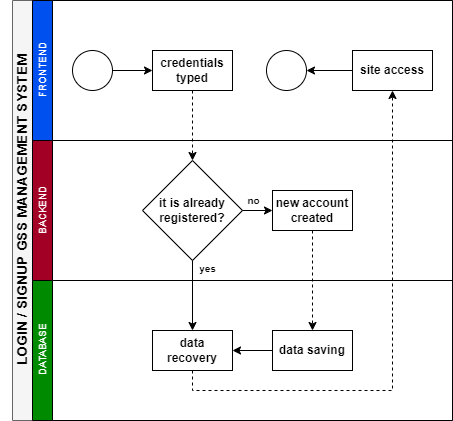

The diagram above was exported from draw.io. Its source (the exported page's mxGraphModel, read from the mxfile embedded in the PNG):
<mxGraphModel dx="532" dy="516" grid="1" gridSize="10" guides="1" tooltips="1" connect="1" arrows="1" fold="1" page="1" pageScale="1" pageWidth="827" pageHeight="1169" math="0" shadow="0">
  <root>
    <mxCell id="0" />
    <mxCell id="1" parent="0" />
    <mxCell id="dNxyNK7c78bLwvsdeMH5-19" value="&lt;h3&gt;&lt;font color=&quot;#000000&quot;&gt;LOGIN / SIGNUP GSS MANAGEMENT SYSTEM&lt;/font&gt;&lt;/h3&gt;" style="swimlane;html=1;childLayout=stackLayout;resizeParent=1;resizeParentMax=0;horizontal=0;startSize=20;horizontalStack=0;direction=east;fillColor=#f5f5f5;fontColor=#333333;strokeColor=#666666;fontStyle=0;swimlaneFillColor=#FFFFFF;" parent="1" vertex="1">
      <mxGeometry x="120" y="120" width="440" height="420" as="geometry" />
    </mxCell>
    <mxCell id="dNxyNK7c78bLwvsdeMH5-20" value="&lt;h5&gt;&lt;span style=&quot;font-weight: normal;&quot;&gt;FRONTEND&lt;/span&gt;&lt;/h5&gt;" style="swimlane;html=1;startSize=20;horizontal=0;direction=east;fillColor=#0050ef;fontColor=#ffffff;strokeColor=default;" parent="dNxyNK7c78bLwvsdeMH5-19" vertex="1">
      <mxGeometry x="20" width="420" height="140" as="geometry" />
    </mxCell>
    <mxCell id="LJjdMKhZUPe8e6VqiQrd-37" value="" style="group;strokeColor=none;" parent="dNxyNK7c78bLwvsdeMH5-20" vertex="1" connectable="0">
      <mxGeometry x="30" y="50" width="360" height="40" as="geometry" />
    </mxCell>
    <mxCell id="dNxyNK7c78bLwvsdeMH5-23" value="" style="ellipse;whiteSpace=wrap;html=1;direction=east;fillColor=none;strokeColor=#000000;" parent="LJjdMKhZUPe8e6VqiQrd-37" vertex="1">
      <mxGeometry x="10" width="40" height="40" as="geometry" />
    </mxCell>
    <mxCell id="dNxyNK7c78bLwvsdeMH5-24" value="&lt;p&gt;credentials typed&lt;br&gt;&lt;/p&gt;" style="rounded=0;whiteSpace=wrap;html=1;fontFamily=Helvetica;fontSize=12;fontColor=#000000;align=center;direction=east;fontStyle=1;fillColor=none;strokeColor=#000000;" parent="LJjdMKhZUPe8e6VqiQrd-37" vertex="1">
      <mxGeometry x="90" width="80" height="40" as="geometry" />
    </mxCell>
    <mxCell id="dNxyNK7c78bLwvsdeMH5-25" value="" style="edgeStyle=orthogonalEdgeStyle;rounded=0;orthogonalLoop=1;jettySize=auto;html=1;fontStyle=1;strokeColor=#000000;" parent="LJjdMKhZUPe8e6VqiQrd-37" target="dNxyNK7c78bLwvsdeMH5-24" edge="1">
      <mxGeometry relative="1" as="geometry">
        <mxPoint x="50" y="20" as="sourcePoint" />
      </mxGeometry>
    </mxCell>
    <mxCell id="dNxyNK7c78bLwvsdeMH5-30" value="&lt;b style=&quot;&quot;&gt;site access&lt;/b&gt;" style="rounded=0;whiteSpace=wrap;html=1;fontFamily=Helvetica;fontSize=12;fontColor=#000000;align=center;direction=east;fillColor=none;strokeColor=#000000;" parent="LJjdMKhZUPe8e6VqiQrd-37" vertex="1">
      <mxGeometry x="290" width="80" height="40" as="geometry" />
    </mxCell>
    <mxCell id="dNxyNK7c78bLwvsdeMH5-32" value="" style="ellipse;whiteSpace=wrap;html=1;direction=east;fontStyle=1;fillColor=none;strokeColor=#000000;" parent="LJjdMKhZUPe8e6VqiQrd-37" vertex="1">
      <mxGeometry x="204" width="40" height="40" as="geometry" />
    </mxCell>
    <mxCell id="dNxyNK7c78bLwvsdeMH5-33" value="" style="edgeStyle=orthogonalEdgeStyle;rounded=0;orthogonalLoop=1;jettySize=auto;html=1;endArrow=classic;endFill=1;fontStyle=1;strokeColor=#000000;" parent="LJjdMKhZUPe8e6VqiQrd-37" source="dNxyNK7c78bLwvsdeMH5-30" target="dNxyNK7c78bLwvsdeMH5-32" edge="1">
      <mxGeometry relative="1" as="geometry" />
    </mxCell>
    <mxCell id="LJjdMKhZUPe8e6VqiQrd-19" value="" style="edgeStyle=orthogonalEdgeStyle;rounded=0;orthogonalLoop=1;jettySize=auto;html=1;dashed=1;fontStyle=1;strokeColor=#000000;" parent="dNxyNK7c78bLwvsdeMH5-19" source="LJjdMKhZUPe8e6VqiQrd-11" target="dNxyNK7c78bLwvsdeMH5-34" edge="1">
      <mxGeometry relative="1" as="geometry">
        <Array as="points">
          <mxPoint x="300" y="230" />
          <mxPoint x="300" y="230" />
        </Array>
      </mxGeometry>
    </mxCell>
    <mxCell id="LJjdMKhZUPe8e6VqiQrd-24" value="" style="edgeStyle=orthogonalEdgeStyle;rounded=0;orthogonalLoop=1;jettySize=auto;html=1;entryX=0.5;entryY=0;entryDx=0;entryDy=0;dashed=1;fontStyle=1;strokeColor=#000000;" parent="dNxyNK7c78bLwvsdeMH5-19" source="dNxyNK7c78bLwvsdeMH5-24" target="LJjdMKhZUPe8e6VqiQrd-5" edge="1">
      <mxGeometry relative="1" as="geometry" />
    </mxCell>
    <mxCell id="LJjdMKhZUPe8e6VqiQrd-32" value="" style="edgeStyle=orthogonalEdgeStyle;rounded=0;orthogonalLoop=1;jettySize=auto;html=1;fontStyle=1;strokeColor=#000000;" parent="dNxyNK7c78bLwvsdeMH5-19" source="LJjdMKhZUPe8e6VqiQrd-5" target="LJjdMKhZUPe8e6VqiQrd-9" edge="1">
      <mxGeometry relative="1" as="geometry" />
    </mxCell>
    <mxCell id="LJjdMKhZUPe8e6VqiQrd-35" style="edgeStyle=orthogonalEdgeStyle;rounded=0;orthogonalLoop=1;jettySize=auto;html=1;exitX=0.5;exitY=1;exitDx=0;exitDy=0;entryX=0.5;entryY=1;entryDx=0;entryDy=0;dashed=1;fontStyle=1;strokeColor=#000000;" parent="dNxyNK7c78bLwvsdeMH5-19" source="LJjdMKhZUPe8e6VqiQrd-9" target="dNxyNK7c78bLwvsdeMH5-30" edge="1">
      <mxGeometry relative="1" as="geometry" />
    </mxCell>
    <mxCell id="dNxyNK7c78bLwvsdeMH5-21" value="&lt;h5&gt;&lt;span style=&quot;font-weight: normal;&quot;&gt;BACKEND&lt;/span&gt;&lt;/h5&gt;" style="swimlane;html=1;startSize=20;horizontal=0;direction=east;fillColor=#a20025;fontColor=#ffffff;strokeColor=default;swimlaneLine=1;" parent="dNxyNK7c78bLwvsdeMH5-19" vertex="1">
      <mxGeometry x="20" y="140" width="420" height="140" as="geometry">
        <mxRectangle x="20" y="120" width="400" height="60" as="alternateBounds" />
      </mxGeometry>
    </mxCell>
    <mxCell id="LJjdMKhZUPe8e6VqiQrd-39" value="" style="group;fontStyle=1;" parent="dNxyNK7c78bLwvsdeMH5-21" vertex="1" connectable="0">
      <mxGeometry x="120" y="30" width="200" height="100" as="geometry" />
    </mxCell>
    <mxCell id="5" style="edgeStyle=none;rounded=0;html=1;exitX=1;exitY=0.5;exitDx=0;exitDy=0;entryX=0;entryY=0.5;entryDx=0;entryDy=0;fontSize=12;fontColor=#000000;fontStyle=1;strokeColor=#000000;" parent="LJjdMKhZUPe8e6VqiQrd-39" source="LJjdMKhZUPe8e6VqiQrd-5" target="LJjdMKhZUPe8e6VqiQrd-11" edge="1">
      <mxGeometry relative="1" as="geometry" />
    </mxCell>
    <mxCell id="LJjdMKhZUPe8e6VqiQrd-5" value="&lt;font color=&quot;#000000&quot; size=&quot;1&quot; style=&quot;&quot;&gt;&lt;span style=&quot;font-size: 12px;&quot;&gt;it is already registered?&lt;/span&gt;&lt;/font&gt;" style="rhombus;whiteSpace=wrap;html=1;fontStyle=1;fillColor=none;strokeColor=#000000;" parent="LJjdMKhZUPe8e6VqiQrd-39" vertex="1">
      <mxGeometry x="-10" y="-10" width="100" height="100" as="geometry" />
    </mxCell>
    <mxCell id="LJjdMKhZUPe8e6VqiQrd-4" value="&lt;h6 style=&quot;font-size: 10px;&quot;&gt;&lt;font color=&quot;#000000&quot;&gt;yes&lt;/font&gt;&lt;/h6&gt;" style="text;strokeColor=none;fillColor=none;html=1;fontSize=10;fontStyle=1;verticalAlign=middle;align=center;" parent="LJjdMKhZUPe8e6VqiQrd-39" vertex="1">
      <mxGeometry x="35" y="93" width="40" height="10" as="geometry" />
    </mxCell>
    <mxCell id="LJjdMKhZUPe8e6VqiQrd-10" value="&lt;h6&gt;&lt;font color=&quot;#000000&quot; style=&quot;font-size: 10px;&quot;&gt;no&lt;/font&gt;&lt;/h6&gt;" style="text;strokeColor=none;fillColor=none;html=1;fontSize=20;fontStyle=1;verticalAlign=middle;align=center;" parent="LJjdMKhZUPe8e6VqiQrd-39" vertex="1">
      <mxGeometry x="86" y="20" width="30" height="20" as="geometry" />
    </mxCell>
    <mxCell id="LJjdMKhZUPe8e6VqiQrd-11" value="&lt;span&gt;&lt;font color=&quot;#000000&quot;&gt;new account created&lt;/font&gt;&lt;/span&gt;" style="rounded=0;whiteSpace=wrap;html=1;fontStyle=1;fillColor=none;strokeColor=#000000;" parent="LJjdMKhZUPe8e6VqiQrd-39" vertex="1">
      <mxGeometry x="120" y="20" width="80" height="40" as="geometry" />
    </mxCell>
    <mxCell id="LJjdMKhZUPe8e6VqiQrd-25" style="edgeStyle=orthogonalEdgeStyle;rounded=0;orthogonalLoop=1;jettySize=auto;html=1;exitX=0.5;exitY=1;exitDx=0;exitDy=0;fontStyle=1" parent="LJjdMKhZUPe8e6VqiQrd-39" source="LJjdMKhZUPe8e6VqiQrd-11" target="LJjdMKhZUPe8e6VqiQrd-11" edge="1">
      <mxGeometry relative="1" as="geometry" />
    </mxCell>
    <mxCell id="dNxyNK7c78bLwvsdeMH5-22" value="&lt;h5&gt;&lt;span style=&quot;font-weight: normal;&quot;&gt;DATABASE&lt;/span&gt;&lt;/h5&gt;" style="swimlane;html=1;startSize=20;horizontal=0;direction=east;fillColor=#008a00;fontColor=#ffffff;strokeColor=default;gradientColor=none;swimlaneFillColor=none;" parent="dNxyNK7c78bLwvsdeMH5-19" vertex="1">
      <mxGeometry x="20" y="280" width="420" height="140" as="geometry" />
    </mxCell>
    <mxCell id="LJjdMKhZUPe8e6VqiQrd-40" value="" style="group;fontStyle=1" parent="dNxyNK7c78bLwvsdeMH5-22" vertex="1" connectable="0">
      <mxGeometry x="120" y="50" width="200" height="40" as="geometry" />
    </mxCell>
    <mxCell id="dNxyNK7c78bLwvsdeMH5-34" value="data saving" style="rounded=0;whiteSpace=wrap;html=1;fontFamily=Helvetica;fontSize=12;fontColor=#000000;align=center;direction=east;fontStyle=1;fillColor=none;strokeColor=#000000;" parent="LJjdMKhZUPe8e6VqiQrd-40" vertex="1">
      <mxGeometry x="120" width="80" height="40" as="geometry" />
    </mxCell>
    <mxCell id="LJjdMKhZUPe8e6VqiQrd-9" value="&lt;span&gt;&lt;font color=&quot;#000000&quot;&gt;data recovery&lt;/font&gt;&lt;/span&gt;" style="rounded=0;whiteSpace=wrap;html=1;fontStyle=1;fillColor=none;strokeColor=#000000;" parent="LJjdMKhZUPe8e6VqiQrd-40" vertex="1">
      <mxGeometry width="80" height="40" as="geometry" />
    </mxCell>
    <mxCell id="LJjdMKhZUPe8e6VqiQrd-26" style="edgeStyle=orthogonalEdgeStyle;rounded=0;orthogonalLoop=1;jettySize=auto;html=1;exitX=0.5;exitY=1;exitDx=0;exitDy=0;fontStyle=1" parent="LJjdMKhZUPe8e6VqiQrd-40" source="dNxyNK7c78bLwvsdeMH5-34" target="dNxyNK7c78bLwvsdeMH5-34" edge="1">
      <mxGeometry relative="1" as="geometry" />
    </mxCell>
    <mxCell id="LJjdMKhZUPe8e6VqiQrd-27" style="edgeStyle=orthogonalEdgeStyle;rounded=0;orthogonalLoop=1;jettySize=auto;html=1;exitX=0.5;exitY=1;exitDx=0;exitDy=0;fontStyle=1" parent="LJjdMKhZUPe8e6VqiQrd-40" source="dNxyNK7c78bLwvsdeMH5-34" target="dNxyNK7c78bLwvsdeMH5-34" edge="1">
      <mxGeometry relative="1" as="geometry" />
    </mxCell>
    <mxCell id="LJjdMKhZUPe8e6VqiQrd-12" value="" style="edgeStyle=orthogonalEdgeStyle;rounded=0;orthogonalLoop=1;jettySize=auto;html=1;fontStyle=1" parent="LJjdMKhZUPe8e6VqiQrd-40" source="dNxyNK7c78bLwvsdeMH5-34" target="LJjdMKhZUPe8e6VqiQrd-9" edge="1">
      <mxGeometry relative="1" as="geometry" />
    </mxCell>
    <mxCell id="LJjdMKhZUPe8e6VqiQrd-28" style="edgeStyle=orthogonalEdgeStyle;rounded=0;orthogonalLoop=1;jettySize=auto;html=1;exitX=0.5;exitY=1;exitDx=0;exitDy=0;fontStyle=1" parent="LJjdMKhZUPe8e6VqiQrd-40" source="dNxyNK7c78bLwvsdeMH5-34" target="dNxyNK7c78bLwvsdeMH5-34" edge="1">
      <mxGeometry relative="1" as="geometry" />
    </mxCell>
  </root>
</mxGraphModel>